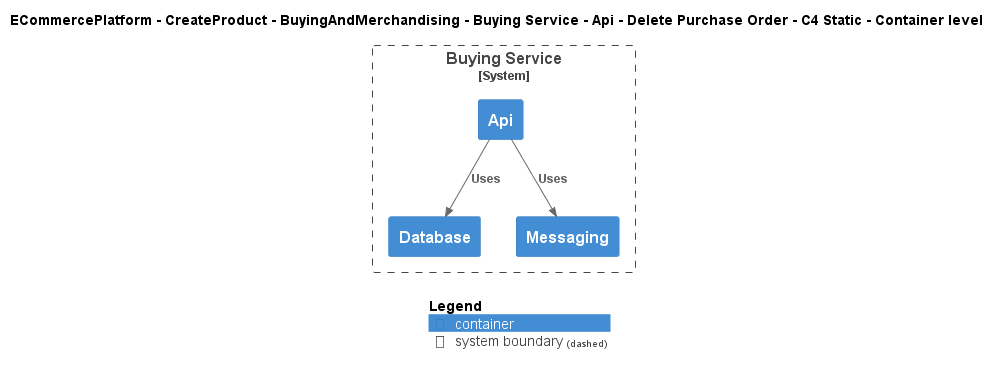

The diagram above was rendered by PlantUML. Its source (embedded in the PNG):
@startuml
!include ..\..\..\..\..\..\..\..\..\.c4s\C4_Container.puml

AddElementTag("c4interflow:lifecycle:new", $bgColor=green, $fontColor=#ffffff, $borderColor=green, $shadowing="False")
AddElementTag("c4interflow:lifecycle:changed", $bgColor=orange, $fontColor=#ffffff, $borderColor=orange, $shadowing="False")
AddElementTag("c4interflow:lifecycle:removed", $bgColor=red, $fontColor=#ffffff, $borderColor=red, $shadowing="False")

AddRelTag("c4interflow:lifecycle:new", $textColor=green, $lineColor=green)
AddRelTag("c4interflow:lifecycle:changed", $textColor=orange, $lineColor=orange)
AddRelTag("c4interflow:lifecycle:removed", $textColor=red, $lineColor=red)

SHOW_PERSON_PORTRAIT()
LAYOUT_TOP_DOWN()

skinparam linetype polyline

title ECommercePlatform - CreateProduct - BuyingAndMerchandising - Buying Service - Api - Delete Purchase Order - C4 Static - Container level


System_Boundary(ECommercePlatform.CreateProduct.BuyingAndMerchandising.SoftwareSystems.BuyingService, "Buying Service") {
    Container(ECommercePlatform.CreateProduct.BuyingAndMerchandising.SoftwareSystems.BuyingService.Containers.Api, "Api", "", "")
    Container(ECommercePlatform.CreateProduct.BuyingAndMerchandising.SoftwareSystems.BuyingService.Containers.Database, "Database", "", "")
    Container(ECommercePlatform.CreateProduct.BuyingAndMerchandising.SoftwareSystems.BuyingService.Containers.Messaging, "Messaging", "", "")
}

Rel(ECommercePlatform.CreateProduct.BuyingAndMerchandising.SoftwareSystems.BuyingService.Containers.Api, ECommercePlatform.CreateProduct.BuyingAndMerchandising.SoftwareSystems.BuyingService.Containers.Database, "Uses")
Rel(ECommercePlatform.CreateProduct.BuyingAndMerchandising.SoftwareSystems.BuyingService.Containers.Api, ECommercePlatform.CreateProduct.BuyingAndMerchandising.SoftwareSystems.BuyingService.Containers.Messaging, "Uses")


SHOW_LEGEND()
@enduml